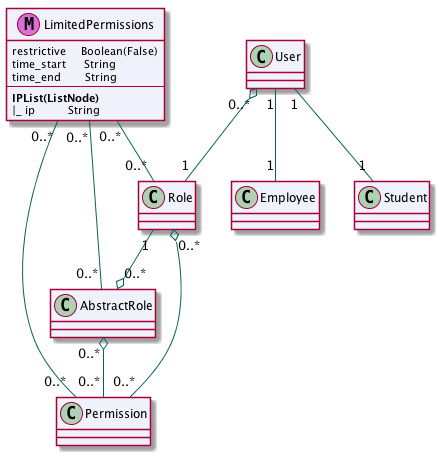

The diagram above was rendered by PlantUML. Its source (embedded in the PNG):
@startuml
skinparam classBackgroundColor #EFF2FB
'skinparam classBorderColor #D8D8D8
skinparam packageBorderColor #BDBDBD
skinparam classArrowColor #0B615E

class LimitedPermissions <<(M,orchid)>> {
restrictive     Boolean(False)
time_start      String
time_end        String
--
**IPList(ListNode)**
|_ ip           String
}
User "1" -- "1" Student
User "1" -- "1" Employee
User "0..*" o-- "1" Role
Role "1" --o "0..*" AbstractRole
AbstractRole "0..*" o-- "0..*" Permission
Role "0..*" o-- "0..*" Permission
LimitedPermissions "0..*" -- "0..*" Permission
LimitedPermissions "0..*" -- "0..*" Role
LimitedPermissions "0..*" -- "0..*" AbstractRole

@enduml